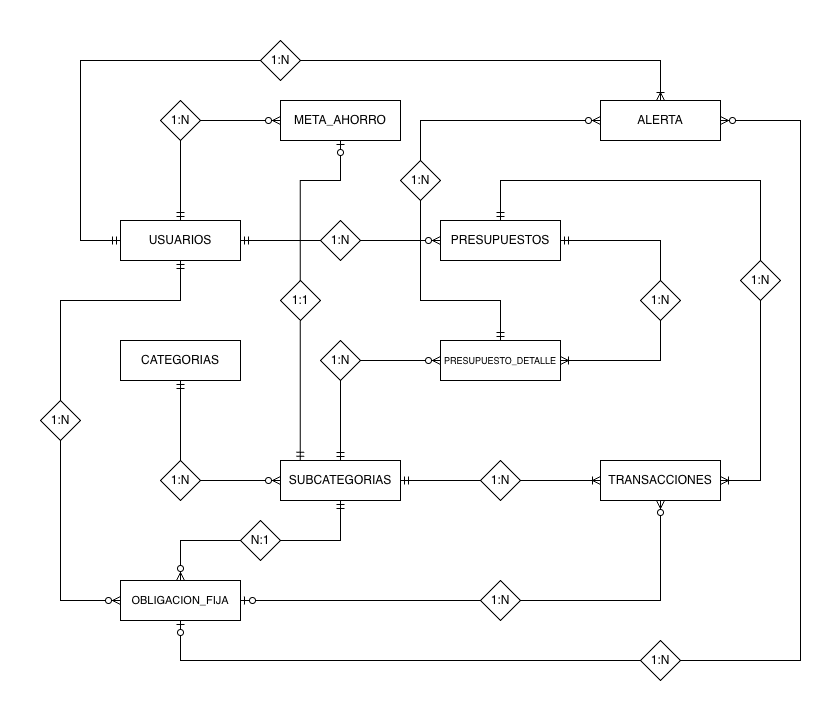

The diagram above was exported from draw.io. Its source (the exported page's mxGraphModel, read from the mxfile embedded in the PNG):
<mxGraphModel dx="1280" dy="860" grid="1" gridSize="10" guides="1" tooltips="1" connect="1" arrows="1" fold="1" page="1" pageScale="1" pageWidth="827" pageHeight="1169" math="0" shadow="0">
  <root>
    <mxCell id="0" />
    <mxCell id="1" parent="0" />
    <mxCell id="v6mCSaDL2A5rdZ_Av_8a-60" value="" style="rounded=0;whiteSpace=wrap;html=1;strokeColor=light-dark(#ffffff, #ededed);" vertex="1" parent="1">
      <mxGeometry y="60" width="820" height="710" as="geometry" />
    </mxCell>
    <mxCell id="v6mCSaDL2A5rdZ_Av_8a-1" value="USUARIOS" style="whiteSpace=wrap;html=1;align=center;" vertex="1" parent="1">
      <mxGeometry x="120" y="280" width="120" height="40" as="geometry" />
    </mxCell>
    <mxCell id="v6mCSaDL2A5rdZ_Av_8a-3" value="PRESUPUESTOS" style="whiteSpace=wrap;html=1;align=center;" vertex="1" parent="1">
      <mxGeometry x="440" y="280" width="120" height="40" as="geometry" />
    </mxCell>
    <mxCell id="v6mCSaDL2A5rdZ_Av_8a-5" value="CATEGORIAS" style="whiteSpace=wrap;html=1;align=center;" vertex="1" parent="1">
      <mxGeometry x="120" y="400" width="120" height="40" as="geometry" />
    </mxCell>
    <mxCell id="v6mCSaDL2A5rdZ_Av_8a-6" value="SUBCATEGORIAS" style="whiteSpace=wrap;html=1;align=center;" vertex="1" parent="1">
      <mxGeometry x="280" y="520" width="120" height="40" as="geometry" />
    </mxCell>
    <mxCell id="v6mCSaDL2A5rdZ_Av_8a-9" value="&lt;font style=&quot;font-size: 9px;&quot;&gt;PRESUPUESTO_DETALLE&lt;/font&gt;" style="whiteSpace=wrap;html=1;align=center;" vertex="1" parent="1">
      <mxGeometry x="440" y="400" width="120" height="40" as="geometry" />
    </mxCell>
    <mxCell id="v6mCSaDL2A5rdZ_Av_8a-12" value="" style="edgeStyle=entityRelationEdgeStyle;fontSize=12;html=1;endArrow=ERzeroToMany;startArrow=ERmandOne;rounded=0;entryX=0;entryY=0.5;entryDx=0;entryDy=0;" edge="1" parent="1" target="v6mCSaDL2A5rdZ_Av_8a-3">
      <mxGeometry width="100" height="100" relative="1" as="geometry">
        <mxPoint x="240" y="300" as="sourcePoint" />
        <mxPoint x="370" y="340" as="targetPoint" />
      </mxGeometry>
    </mxCell>
    <mxCell id="v6mCSaDL2A5rdZ_Av_8a-13" value="1:N" style="shape=rhombus;perimeter=rhombusPerimeter;whiteSpace=wrap;html=1;align=center;" vertex="1" parent="1">
      <mxGeometry x="320" y="280" width="40" height="40" as="geometry" />
    </mxCell>
    <mxCell id="v6mCSaDL2A5rdZ_Av_8a-14" value="" style="fontSize=12;html=1;endArrow=ERoneToMany;startArrow=ERmandOne;rounded=0;entryX=1;entryY=0.5;entryDx=0;entryDy=0;edgeStyle=orthogonalEdgeStyle;exitX=1;exitY=0.5;exitDx=0;exitDy=0;" edge="1" parent="1" source="v6mCSaDL2A5rdZ_Av_8a-3" target="v6mCSaDL2A5rdZ_Av_8a-9">
      <mxGeometry width="100" height="100" relative="1" as="geometry">
        <mxPoint x="690" y="380.0000000000001" as="sourcePoint" />
        <mxPoint x="610" y="500" as="targetPoint" />
        <Array as="points">
          <mxPoint x="660" y="300" />
          <mxPoint x="660" y="420" />
        </Array>
      </mxGeometry>
    </mxCell>
    <mxCell id="v6mCSaDL2A5rdZ_Av_8a-15" value="1:N" style="shape=rhombus;perimeter=rhombusPerimeter;whiteSpace=wrap;html=1;align=center;" vertex="1" parent="1">
      <mxGeometry x="640" y="340" width="40" height="40" as="geometry" />
    </mxCell>
    <mxCell id="v6mCSaDL2A5rdZ_Av_8a-18" value="" style="edgeStyle=orthogonalEdgeStyle;fontSize=12;html=1;endArrow=ERzeroToMany;startArrow=ERmandOne;rounded=0;exitX=0.5;exitY=1;exitDx=0;exitDy=0;entryX=0;entryY=0.5;entryDx=0;entryDy=0;endFill=0;" edge="1" parent="1" source="v6mCSaDL2A5rdZ_Av_8a-5" target="v6mCSaDL2A5rdZ_Av_8a-6">
      <mxGeometry width="100" height="100" relative="1" as="geometry">
        <mxPoint x="330" y="450" as="sourcePoint" />
        <mxPoint x="430" y="550" as="targetPoint" />
      </mxGeometry>
    </mxCell>
    <mxCell id="v6mCSaDL2A5rdZ_Av_8a-19" value="1:N" style="shape=rhombus;perimeter=rhombusPerimeter;whiteSpace=wrap;html=1;align=center;" vertex="1" parent="1">
      <mxGeometry x="160" y="520" width="40" height="40" as="geometry" />
    </mxCell>
    <mxCell id="v6mCSaDL2A5rdZ_Av_8a-20" value="" style="edgeStyle=orthogonalEdgeStyle;fontSize=12;html=1;endArrow=ERzeroToMany;startArrow=ERmandOne;rounded=0;entryX=0;entryY=0.5;entryDx=0;entryDy=0;exitX=0.5;exitY=0;exitDx=0;exitDy=0;endFill=0;" edge="1" parent="1" source="v6mCSaDL2A5rdZ_Av_8a-6" target="v6mCSaDL2A5rdZ_Av_8a-9">
      <mxGeometry width="100" height="100" relative="1" as="geometry">
        <mxPoint x="540" y="490" as="sourcePoint" />
        <mxPoint x="560" y="410" as="targetPoint" />
        <Array as="points">
          <mxPoint x="340" y="420" />
        </Array>
      </mxGeometry>
    </mxCell>
    <mxCell id="v6mCSaDL2A5rdZ_Av_8a-21" value="1:N" style="shape=rhombus;perimeter=rhombusPerimeter;whiteSpace=wrap;html=1;align=center;" vertex="1" parent="1">
      <mxGeometry x="320" y="400" width="40" height="40" as="geometry" />
    </mxCell>
    <mxCell id="v6mCSaDL2A5rdZ_Av_8a-22" value="TRANSACCIONES" style="whiteSpace=wrap;html=1;align=center;" vertex="1" parent="1">
      <mxGeometry x="600" y="520" width="120" height="40" as="geometry" />
    </mxCell>
    <mxCell id="v6mCSaDL2A5rdZ_Av_8a-29" value="" style="fontSize=12;html=1;endArrow=ERoneToMany;startArrow=ERmandOne;rounded=0;exitX=0.5;exitY=0;exitDx=0;exitDy=0;entryX=1;entryY=0.5;entryDx=0;entryDy=0;edgeStyle=orthogonalEdgeStyle;" edge="1" parent="1" source="v6mCSaDL2A5rdZ_Av_8a-3" target="v6mCSaDL2A5rdZ_Av_8a-22">
      <mxGeometry width="100" height="100" relative="1" as="geometry">
        <mxPoint x="250" y="310" as="sourcePoint" />
        <mxPoint x="760" y="580" as="targetPoint" />
        <Array as="points">
          <mxPoint x="500" y="240" />
          <mxPoint x="760" y="240" />
          <mxPoint x="760" y="540" />
        </Array>
      </mxGeometry>
    </mxCell>
    <mxCell id="v6mCSaDL2A5rdZ_Av_8a-32" value="1:N" style="shape=rhombus;perimeter=rhombusPerimeter;whiteSpace=wrap;html=1;align=center;" vertex="1" parent="1">
      <mxGeometry x="740" y="320" width="40" height="40" as="geometry" />
    </mxCell>
    <mxCell id="v6mCSaDL2A5rdZ_Av_8a-33" value="" style="edgeStyle=entityRelationEdgeStyle;fontSize=12;html=1;endArrow=ERoneToMany;startArrow=ERmandOne;rounded=0;exitX=1;exitY=0.5;exitDx=0;exitDy=0;entryX=0;entryY=0.5;entryDx=0;entryDy=0;" edge="1" parent="1" source="v6mCSaDL2A5rdZ_Av_8a-6" target="v6mCSaDL2A5rdZ_Av_8a-22">
      <mxGeometry width="100" height="100" relative="1" as="geometry">
        <mxPoint x="330" y="470" as="sourcePoint" />
        <mxPoint x="430" y="370" as="targetPoint" />
      </mxGeometry>
    </mxCell>
    <mxCell id="v6mCSaDL2A5rdZ_Av_8a-34" value="1:N" style="shape=rhombus;perimeter=rhombusPerimeter;whiteSpace=wrap;html=1;align=center;" vertex="1" parent="1">
      <mxGeometry x="480" y="520" width="40" height="40" as="geometry" />
    </mxCell>
    <mxCell id="v6mCSaDL2A5rdZ_Av_8a-36" value="&lt;font style=&quot;font-size: 11px;&quot;&gt;OBLIGACION_FIJA&lt;/font&gt;" style="whiteSpace=wrap;html=1;align=center;" vertex="1" parent="1">
      <mxGeometry x="120" y="640" width="120" height="40" as="geometry" />
    </mxCell>
    <mxCell id="v6mCSaDL2A5rdZ_Av_8a-37" value="" style="fontSize=12;html=1;endArrow=ERzeroToMany;startArrow=ERmandOne;rounded=0;exitX=0.5;exitY=1;exitDx=0;exitDy=0;edgeStyle=orthogonalEdgeStyle;entryX=0;entryY=0.5;entryDx=0;entryDy=0;" edge="1" parent="1" source="v6mCSaDL2A5rdZ_Av_8a-1" target="v6mCSaDL2A5rdZ_Av_8a-36">
      <mxGeometry width="100" height="100" relative="1" as="geometry">
        <mxPoint x="370" y="610" as="sourcePoint" />
        <mxPoint x="120" y="630" as="targetPoint" />
        <Array as="points">
          <mxPoint x="180" y="360" />
          <mxPoint x="60" y="360" />
          <mxPoint x="60" y="660" />
        </Array>
      </mxGeometry>
    </mxCell>
    <mxCell id="v6mCSaDL2A5rdZ_Av_8a-38" value="1:N" style="shape=rhombus;perimeter=rhombusPerimeter;whiteSpace=wrap;html=1;align=center;" vertex="1" parent="1">
      <mxGeometry x="40" y="460" width="40" height="40" as="geometry" />
    </mxCell>
    <mxCell id="v6mCSaDL2A5rdZ_Av_8a-39" value="" style="fontSize=12;html=1;endArrow=ERzeroToMany;startArrow=ERmandOne;rounded=0;exitX=0.5;exitY=1;exitDx=0;exitDy=0;entryX=0.5;entryY=0;entryDx=0;entryDy=0;edgeStyle=orthogonalEdgeStyle;endFill=0;" edge="1" parent="1" source="v6mCSaDL2A5rdZ_Av_8a-6" target="v6mCSaDL2A5rdZ_Av_8a-36">
      <mxGeometry width="100" height="100" relative="1" as="geometry">
        <mxPoint x="370" y="750" as="sourcePoint" />
        <mxPoint x="470" y="650" as="targetPoint" />
      </mxGeometry>
    </mxCell>
    <mxCell id="v6mCSaDL2A5rdZ_Av_8a-40" value="N:1" style="shape=rhombus;perimeter=rhombusPerimeter;whiteSpace=wrap;html=1;align=center;" vertex="1" parent="1">
      <mxGeometry x="240" y="580" width="40" height="40" as="geometry" />
    </mxCell>
    <mxCell id="v6mCSaDL2A5rdZ_Av_8a-41" value="" style="fontSize=12;html=1;endArrow=ERzeroToMany;startArrow=ERzeroToOne;rounded=0;exitX=1;exitY=0.5;exitDx=0;exitDy=0;entryX=0.5;entryY=1;entryDx=0;entryDy=0;edgeStyle=orthogonalEdgeStyle;" edge="1" parent="1" source="v6mCSaDL2A5rdZ_Av_8a-36" target="v6mCSaDL2A5rdZ_Av_8a-22">
      <mxGeometry width="100" height="100" relative="1" as="geometry">
        <mxPoint x="440" y="740" as="sourcePoint" />
        <mxPoint x="540" y="640" as="targetPoint" />
      </mxGeometry>
    </mxCell>
    <mxCell id="v6mCSaDL2A5rdZ_Av_8a-42" value="1:N" style="shape=rhombus;perimeter=rhombusPerimeter;whiteSpace=wrap;html=1;align=center;" vertex="1" parent="1">
      <mxGeometry x="480" y="640" width="40" height="40" as="geometry" />
    </mxCell>
    <mxCell id="v6mCSaDL2A5rdZ_Av_8a-43" value="META_AHORRO" style="whiteSpace=wrap;html=1;align=center;" vertex="1" parent="1">
      <mxGeometry x="280" y="160" width="120" height="40" as="geometry" />
    </mxCell>
    <mxCell id="v6mCSaDL2A5rdZ_Av_8a-45" value="" style="fontSize=12;html=1;endArrow=ERzeroToMany;startArrow=ERmandOne;rounded=0;exitX=0.5;exitY=0;exitDx=0;exitDy=0;edgeStyle=orthogonalEdgeStyle;entryX=0;entryY=0.5;entryDx=0;entryDy=0;" edge="1" parent="1" source="v6mCSaDL2A5rdZ_Av_8a-1" target="v6mCSaDL2A5rdZ_Av_8a-43">
      <mxGeometry width="100" height="100" relative="1" as="geometry">
        <mxPoint x="130" y="250" as="sourcePoint" />
        <mxPoint x="230" y="150" as="targetPoint" />
      </mxGeometry>
    </mxCell>
    <mxCell id="v6mCSaDL2A5rdZ_Av_8a-46" value="1:N" style="shape=rhombus;perimeter=rhombusPerimeter;whiteSpace=wrap;html=1;align=center;" vertex="1" parent="1">
      <mxGeometry x="160" y="160" width="40" height="40" as="geometry" />
    </mxCell>
    <mxCell id="v6mCSaDL2A5rdZ_Av_8a-49" value="" style="fontSize=12;html=1;endArrow=ERzeroToOne;startArrow=ERmandOne;rounded=0;entryX=0.5;entryY=1;entryDx=0;entryDy=0;edgeStyle=orthogonalEdgeStyle;exitX=0.165;exitY=-0.006;exitDx=0;exitDy=0;exitPerimeter=0;endFill=0;" edge="1" parent="1" source="v6mCSaDL2A5rdZ_Av_8a-6" target="v6mCSaDL2A5rdZ_Av_8a-43">
      <mxGeometry width="100" height="100" relative="1" as="geometry">
        <mxPoint x="300" y="500" as="sourcePoint" />
        <mxPoint x="340" y="210" as="targetPoint" />
        <Array as="points">
          <mxPoint x="300" y="240" />
          <mxPoint x="340" y="240" />
        </Array>
      </mxGeometry>
    </mxCell>
    <mxCell id="v6mCSaDL2A5rdZ_Av_8a-52" value="1:1" style="shape=rhombus;perimeter=rhombusPerimeter;whiteSpace=wrap;html=1;align=center;" vertex="1" parent="1">
      <mxGeometry x="280" y="340" width="40" height="40" as="geometry" />
    </mxCell>
    <mxCell id="v6mCSaDL2A5rdZ_Av_8a-53" value="ALERTA" style="whiteSpace=wrap;html=1;align=center;" vertex="1" parent="1">
      <mxGeometry x="600" y="160" width="120" height="40" as="geometry" />
    </mxCell>
    <mxCell id="v6mCSaDL2A5rdZ_Av_8a-54" value="" style="fontSize=12;html=1;endArrow=ERoneToMany;startArrow=ERmandOne;rounded=0;entryX=0.5;entryY=0;entryDx=0;entryDy=0;exitX=0;exitY=0.5;exitDx=0;exitDy=0;edgeStyle=orthogonalEdgeStyle;" edge="1" parent="1" source="v6mCSaDL2A5rdZ_Av_8a-1" target="v6mCSaDL2A5rdZ_Av_8a-53">
      <mxGeometry width="100" height="100" relative="1" as="geometry">
        <mxPoint x="430" y="210" as="sourcePoint" />
        <mxPoint x="530" y="110" as="targetPoint" />
        <Array as="points">
          <mxPoint x="80" y="300" />
          <mxPoint x="80" y="120" />
          <mxPoint x="660" y="120" />
        </Array>
      </mxGeometry>
    </mxCell>
    <mxCell id="v6mCSaDL2A5rdZ_Av_8a-55" value="1:N" style="shape=rhombus;perimeter=rhombusPerimeter;whiteSpace=wrap;html=1;align=center;" vertex="1" parent="1">
      <mxGeometry x="260" y="100" width="40" height="40" as="geometry" />
    </mxCell>
    <mxCell id="v6mCSaDL2A5rdZ_Av_8a-56" value="" style="fontSize=12;html=1;endArrow=ERzeroToMany;startArrow=ERmandOne;rounded=0;exitX=0.5;exitY=0;exitDx=0;exitDy=0;entryX=0;entryY=0.5;entryDx=0;entryDy=0;edgeStyle=orthogonalEdgeStyle;" edge="1" parent="1" source="v6mCSaDL2A5rdZ_Av_8a-9" target="v6mCSaDL2A5rdZ_Av_8a-53">
      <mxGeometry width="100" height="100" relative="1" as="geometry">
        <mxPoint x="430" y="440" as="sourcePoint" />
        <mxPoint x="530" y="340" as="targetPoint" />
        <Array as="points">
          <mxPoint x="500" y="360" />
          <mxPoint x="420" y="360" />
          <mxPoint x="420" y="180" />
        </Array>
      </mxGeometry>
    </mxCell>
    <mxCell id="v6mCSaDL2A5rdZ_Av_8a-57" value="1:N" style="shape=rhombus;perimeter=rhombusPerimeter;whiteSpace=wrap;html=1;align=center;" vertex="1" parent="1">
      <mxGeometry x="400" y="220" width="40" height="40" as="geometry" />
    </mxCell>
    <mxCell id="v6mCSaDL2A5rdZ_Av_8a-58" value="" style="fontSize=12;html=1;endArrow=ERzeroToMany;startArrow=ERzeroToOne;rounded=0;exitX=0.5;exitY=1;exitDx=0;exitDy=0;entryX=1;entryY=0.5;entryDx=0;entryDy=0;edgeStyle=orthogonalEdgeStyle;startFill=0;" edge="1" parent="1" source="v6mCSaDL2A5rdZ_Av_8a-36" target="v6mCSaDL2A5rdZ_Av_8a-53">
      <mxGeometry width="100" height="100" relative="1" as="geometry">
        <mxPoint x="390" y="840" as="sourcePoint" />
        <mxPoint x="490" y="740" as="targetPoint" />
        <Array as="points">
          <mxPoint x="180" y="720" />
          <mxPoint x="800" y="720" />
          <mxPoint x="800" y="180" />
        </Array>
      </mxGeometry>
    </mxCell>
    <mxCell id="v6mCSaDL2A5rdZ_Av_8a-59" value="1:N" style="shape=rhombus;perimeter=rhombusPerimeter;whiteSpace=wrap;html=1;align=center;" vertex="1" parent="1">
      <mxGeometry x="640" y="700" width="40" height="40" as="geometry" />
    </mxCell>
  </root>
</mxGraphModel>